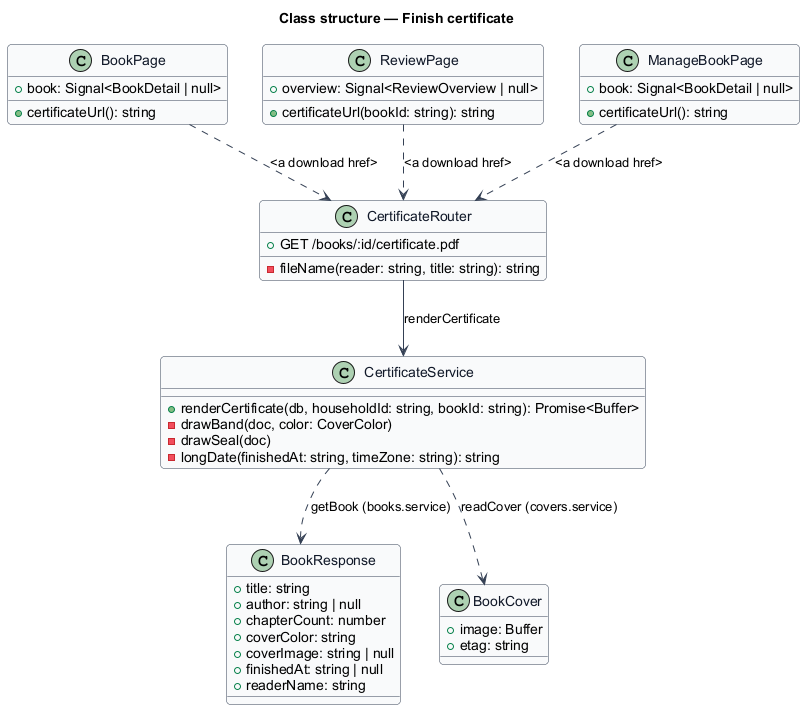

The diagram above was rendered by PlantUML. Its source (embedded in the PNG):
@startuml
skinparam backgroundColor #FFFFFF
skinparam shadowing false
skinparam roundcorner 8
skinparam defaultFontName Arial
skinparam ArrowColor #344054
skinparam class {
  BorderColor #344054
  FontColor #101828
  BackgroundColor #F9FAFB
}
title Class structure — Finish certificate

class BookPage {
  +book: Signal<BookDetail | null>
  +certificateUrl(): string
}

class ReviewPage {
  +overview: Signal<ReviewOverview | null>
  +certificateUrl(bookId: string): string
}

class ManageBookPage {
  +book: Signal<BookDetail | null>
  +certificateUrl(): string
}

class CertificateRouter {
  +GET /books/:id/certificate.pdf
  -fileName(reader: string, title: string): string
}

class CertificateService {
  +renderCertificate(db, householdId: string, bookId: string): Promise<Buffer>
  -drawBand(doc, color: CoverColor)
  -drawSeal(doc)
  -longDate(finishedAt: string, timeZone: string): string
}

class BookResponse {
  +title: string
  +author: string | null
  +chapterCount: number
  +coverColor: string
  +coverImage: string | null
  +finishedAt: string | null
  +readerName: string
}

class BookCover {
  +image: Buffer
  +etag: string
}

BookPage ..> CertificateRouter : <a download href>
ReviewPage ..> CertificateRouter : <a download href>
ManageBookPage ..> CertificateRouter : <a download href>
CertificateRouter --> CertificateService : renderCertificate
CertificateService ..> BookResponse : getBook (books.service)
CertificateService ..> BookCover : readCover (covers.service)
@enduml